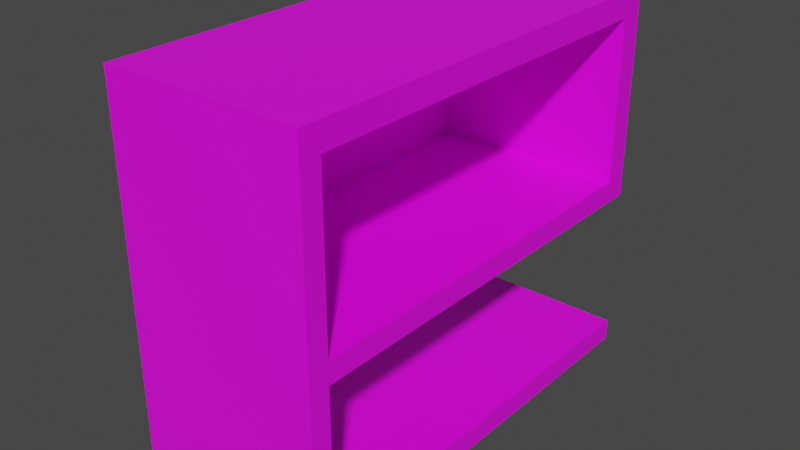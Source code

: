 # Source: meuble.blend  (saved by Blender 2.90.8; exported with 4.5.12 LTS)
import bpy
from mathutils import Matrix  # noqa: F401  (used for matrix-valued properties, if any)

bpy.ops.wm.read_factory_settings(use_empty=True)
scene = bpy.context.scene
scene.name = 'Scene'

# ---- collections
col_collection = bpy.data.collections.new('Collection'); scene.collection.children.link(col_collection)

# ---- images (referenced by path relative to the original .blend; pixels are not part of the script)
import os
ASSET_DIR = os.environ.get("B2B_ASSET_DIR", "")  # directory of the original .blend (textures are referenced by path, not embedded)
HERE = os.path.dirname(os.path.abspath(__file__))  # packed textures are extracted next to this script under _unpacked/

def load_image(name, relpath, width, height, colorspace="sRGB"):
    """Load a texture the original file referenced (path relative to the .blend, or extracted next to this script)."""
    p = next((c for c in (os.path.join(HERE, relpath), os.path.join(ASSET_DIR, relpath)) if relpath and os.path.exists(c)), "")
    if p:
        img = bpy.data.images.load(p, check_existing=True)
        img.name = name
    else:  # same state as the original file: an image datablock whose file is absent (Cycles renders it pink)
        img = bpy.data.images.new(name, width, height)
        img.source = "FILE"
        img.filepath = "//" + (relpath or name)
    img.colorspace_settings.name = colorspace
    return img
img_meuble = load_image('meuble', 'meuble.png', 1024, 1024, 'sRGB')

# ---- materials (node trees are filled in below, after node groups)
mat_material_001 = bpy.data.materials.new('Material.001')

# ---- material node trees
mat_material_001.use_nodes = True; mat_material_001.node_tree.nodes.clear()
_N = mat_material_001.node_tree.nodes; _L = mat_material_001.node_tree.links
n0 = _N.new('ShaderNodeBsdfPrincipled'); n0.name = 'Principled BSDF'; n0.location = (10, 300)
n0.distribution = 'GGX'
n0.subsurface_method = 'BURLEY'
n0.inputs[3].default_value = 1.45
n0.inputs[27].default_value = (0.0, 0.0, 0.0, 1.0)
n0.inputs[28].default_value = 1.0
n1 = _N.new('ShaderNodeOutputMaterial'); n1.name = 'Material Output'; n1.location = (300, 300)
n2 = _N.new('ShaderNodeTexImage'); n2.name = 'Image Texture'; n2.location = (-280, 280)
n2.image = img_meuble
_L.new(n0.outputs[0], n1.inputs[0])
_L.new(n2.outputs[0], n0.inputs[0])
n1.is_active_output = True

# ---- world
world_world = bpy.data.worlds.new('World'); scene.world = world_world
world_world.use_nodes = True; world_world.node_tree.nodes.clear()
_N = world_world.node_tree.nodes; _L = world_world.node_tree.links
n0 = _N.new('ShaderNodeOutputWorld'); n0.name = 'World Output'; n0.location = (300, 300)
n1 = _N.new('ShaderNodeBackground'); n1.name = 'Background'; n1.location = (10, 300)
n1.inputs[0].default_value = (0.05088, 0.05088, 0.05088, 1.0)
_L.new(n1.outputs[0], n0.inputs[0])
n0.is_active_output = True
world_world.color = (0.05088, 0.05088, 0.05088)
world_world.use_sun_shadow = False
world_world.sun_shadow_jitter_overblur = 0.0

# ---- meshes
me_cube_001 = bpy.data.meshes.new('Cube.001')
me_cube_001.from_pydata([(-0.4513, -1.0, -1.0), (-0.4513, -1.0, 1.0), (-0.4513, 1.0, -1.0), (-0.4513, 1.0, 1.0), (0.4513, -1.0, -1.0), (0.4513, -1.0, 1.0), (0.4513, 1.0, -1.0), (0.4513, 1.0, 1.0), (-0.4513, -0.9071, -1.0), (-0.4513, -0.9071, 1.0), (0.4513, -0.9071, -1.0), (0.4513, -0.9071, 1.0), (-0.4513, 0.8915, 1.0), (0.4513, 0.8915, -1.0), (-0.4513, 0.8915, -1.0), (0.4513, 0.8915, 1.0), (-0.4513, -1.0, 0.87), (-0.4513, 1.0, 0.87), (0.4513, 1.0, 0.87), (0.4513, -1.0, 0.87), (0.4513, -0.9071, 0.87), (-0.4513, -0.9071, 0.87), (0.4513, 0.8915, 0.87), (-0.4513, 0.8915, 0.87), (-0.4513, 1.0, -0.8857), (0.4513, 1.0, -0.8857), (0.4513, -1.0, -0.8857), (0.4513, -0.9071, -0.8857), (-0.4513, -0.9071, -0.8857), (0.4513, 0.8915, -0.8857), (-0.4513, 0.8915, -0.8857), (-0.4513, -1.0, -0.8857), (-0.4513, -1.0, -0.1098), (-0.4513, 1.0, -0.1098), (0.4513, 1.0, -0.1098), (0.4513, -1.0, -0.1098), (0.4513, -0.9071, -0.1098), (-0.4513, -0.9071, -0.1098), (0.4513, 0.8915, -0.1098), (-0.4513, 0.8915, -0.1098), (-0.4513, -1.0, 0.005162), (-0.4513, 1.0, 0.005162), (0.4513, 1.0, 0.005162), (0.4513, -1.0, 0.005162), (0.4513, -0.9071, 0.005162), (-0.4513, -0.9071, 0.005162), (0.4513, 0.8915, 0.005162), (-0.4513, 0.8915, 0.005162), (-0.4373, -0.9071, 0.87), (-0.4373, 0.8915, 0.87), (-0.4373, -0.9071, 0.005162), (-0.4373, 0.8915, 0.005162)], [], [(23, 12, 3, 17), (17, 3, 7, 18), (20, 11, 5, 19), (19, 5, 1, 16), (8, 10, 4, 0), (11, 9, 1, 5), (15, 12, 9, 11), (14, 13, 10, 8), (22, 15, 11, 20), (16, 1, 9, 21), (18, 7, 15, 22), (2, 6, 13, 14), (7, 3, 12, 15), (21, 9, 12, 23), (23, 21, 48, 49), (42, 18, 22, 46), (40, 16, 21, 45), (43, 19, 16, 40), (44, 20, 19, 43), (41, 17, 18, 42), (47, 23, 17, 41), (14, 30, 24, 2), (2, 24, 25, 6), (10, 27, 26, 4), (4, 26, 31, 0), (13, 29, 27, 10), (0, 31, 28, 8), (6, 25, 29, 13), (8, 28, 30, 14), (27, 36, 35, 26), (26, 35, 32, 31), (31, 32, 37, 28), (27, 28, 37, 36), (39, 47, 41, 33), (33, 41, 42, 34), (36, 44, 43, 35), (35, 43, 40, 32), (38, 46, 44, 36), (32, 40, 45, 37), (34, 42, 46, 38), (37, 45, 47, 39), (28, 27, 29, 30), (30, 29, 25, 24), (37, 39, 38, 36), (39, 33, 34, 38), (21, 23, 22, 20), (22, 23, 47, 46), (46, 47, 45, 44), (21, 20, 44, 45), (50, 51, 49, 48), (45, 47, 51, 50), (47, 23, 49, 51), (21, 45, 50, 48), (45, 21, 23, 47)])
_uv = me_cube_001.uv_layers.new(name='UVMap')
_uv.uv.foreach_set('vector', [0.08631, 0.9553, 0.07394, 0.9389, 0.0746, 0.9999, 0.1028, 0.9459, 0.1028, 0.9459, 0.0746, 0.9999, 0.1255, 0.8082, 0.1146, 0.7988, 0.1025, 0.6259, 0.09943, 0.6248, 0.1004, 0.6241, 0.1047, 0.6225, 0.1047, 0.6225, 0.1004, 0.6241, 0.02146, 0.6076, 0.02867, 0.5786, 0.1832, 0.375, 0.2181, 0.3953, 0.2079, 0.4047, 0.194, 0.3865, 0.09943, 0.6248, 0.005241, 0.6235, 0.02146, 0.6076, 0.1004, 0.6241, 0.1346, 0.8177, 0.07394, 0.9389, 0.005241, 0.6235, 0.09943, 0.6248, 0.2647, 0.07424, 0.2806, 0.1383, 0.2181, 0.3953, 0.1832, 0.375, 0.1239, 0.7817, 0.1346, 0.8177, 0.09943, 0.6248, 0.1025, 0.6259, 0.02867, 0.5786, 0.02146, 0.6076, 0.005241, 0.6235, 7.616e-05, 0.5915, 0.1146, 0.7988, 0.1255, 0.8082, 0.1346, 0.8177, 0.1239, 0.7817, 0.2833, 7.616e-05, 0.2664, 0.141, 0.2806, 0.1383, 0.2647, 0.07424, 0.1255, 0.8082, 0.0746, 0.9999, 0.07394, 0.9389, 0.1346, 0.8177, 7.616e-05, 0.5915, 0.005241, 0.6235, 0.07394, 0.9389, 0.08631, 0.9553, 0.2834, 0.1406, 0.2834, 0.0009954, 0.2863, 0.002819, 0.2857, 0.1384, 0.1865, 0.7471, 0.1146, 0.7988, 0.1239, 0.7817, 0.186, 0.7396, 0.1548, 0.4831, 0.02867, 0.5786, 7.616e-05, 0.5915, 0.1846, 0.4696, 0.1689, 0.552, 0.1047, 0.6225, 0.02867, 0.5786, 0.1548, 0.4831, 0.168, 0.5707, 0.1025, 0.6259, 0.1047, 0.6225, 0.1689, 0.552, 0.255, 0.8238, 0.1028, 0.9459, 0.1146, 0.7988, 0.1865, 0.7471, 0.2833, 0.8066, 0.08631, 0.9553, 0.1028, 0.9459, 0.255, 0.8238, 0.2647, 0.07424, 0.2798, 0.09455, 0.2695, 0.04871, 0.2833, 7.616e-05, 0.2833, 7.616e-05, 0.2695, 0.04871, 0.2517, 0.1393, 0.2664, 0.141, 0.2181, 0.3953, 0.1829, 0.4038, 0.2028, 0.4203, 0.2079, 0.4047, 0.2079, 0.4047, 0.2028, 0.4203, 0.198, 0.4037, 0.194, 0.3865, 0.2806, 0.1383, 0.2389, 0.1324, 0.1829, 0.4038, 0.2181, 0.3953, 0.194, 0.3865, 0.198, 0.4037, 0.2199, 0.3983, 0.1832, 0.375, 0.2664, 0.141, 0.2517, 0.1393, 0.2389, 0.1324, 0.2806, 0.1383, 0.1832, 0.375, 0.2199, 0.3983, 0.2798, 0.09455, 0.2647, 0.07424, 0.1829, 0.4038, 0.165, 0.5215, 0.176, 0.5154, 0.2028, 0.4203, 0.2028, 0.4203, 0.176, 0.5154, 0.1755, 0.4799, 0.198, 0.4037, 0.198, 0.4037, 0.1755, 0.4799, 0.2122, 0.4873, 0.2199, 0.3983, 0.1829, 0.4038, 0.2199, 0.3983, 0.2122, 0.4873, 0.165, 0.5215, 0.2729, 0.7717, 0.2833, 0.8066, 0.255, 0.8238, 0.2569, 0.7943, 0.2569, 0.7943, 0.255, 0.8238, 0.1865, 0.7471, 0.1854, 0.746, 0.165, 0.5215, 0.168, 0.5707, 0.1689, 0.552, 0.176, 0.5154, 0.176, 0.5154, 0.1689, 0.552, 0.1548, 0.4831, 0.1755, 0.4799, 0.1823, 0.7453, 0.186, 0.7396, 0.168, 0.5707, 0.165, 0.5215, 0.1755, 0.4799, 0.1548, 0.4831, 0.1846, 0.4696, 0.2122, 0.4873, 0.1854, 0.746, 0.1865, 0.7471, 0.186, 0.7396, 0.1823, 0.7453, 0.2122, 0.4873, 0.1846, 0.4696, 0.2833, 0.8066, 0.2729, 0.7717, 0.2199, 0.3983, 0.1829, 0.4038, 0.2389, 0.1324, 0.2798, 0.09455, 0.2798, 0.09455, 0.2389, 0.1324, 0.2517, 0.1393, 0.2695, 0.04871, 0.2122, 0.4873, 0.2729, 0.7717, 0.1823, 0.7453, 0.165, 0.5215, 0.2729, 0.7717, 0.2569, 0.7943, 0.1854, 0.746, 0.1823, 0.7453, 0.1298, 0.6401, 0.1393, 0.7349, 0.1239, 0.7817, 0.1025, 0.6259, 0.1239, 0.7817, 0.1393, 0.7349, 0.1606, 0.7207, 0.186, 0.7396, 0.186, 0.7396, 0.1606, 0.7207, 0.1521, 0.6224, 0.168, 0.5707, 0.1298, 0.6401, 0.1025, 0.6259, 0.168, 0.5707, 0.1521, 0.6224, 0.3773, 0.002295, 0.3767, 0.1379, 0.2857, 0.1384, 0.2863, 0.002819, 0.3796, 7.616e-05, 0.3796, 0.1397, 0.3767, 0.1379, 0.3773, 0.002295, 0.3796, 0.1397, 0.2834, 0.1406, 0.2857, 0.1384, 0.3767, 0.1379, 0.2834, 0.0009954, 0.3796, 7.616e-05, 0.3773, 0.002295, 0.2863, 0.002819, 0.2834, 0.1408, 0.3619, 0.1408, 0.3619, 0.304, 0.2834, 0.304])
me_cube_001.materials.append(mat_material_001)
me_cube_001.use_remesh_fix_poles = True
me_cube_001.use_remesh_preserve_attributes = False
me_cube_001.use_mirror_vertex_groups = False
me_cube_001.update()

# ---- objects
ob_oui = bpy.data.objects.new('oui', me_cube_001)

# ---- transforms, parenting, visibility, modifiers, constraints
ob_oui.location = (-1.73, 0.04836, 2.905)
ob_oui.scale = (3.373, 3.373, 2.876)
ob_oui.lineart.crease_threshold = 0.0

# ---- collection membership
col_collection.objects.link(ob_oui)

# ---- scene / render settings (as saved in the file)
scene.frame_start = 1; scene.frame_end = 250; scene.frame_set(1)
scene.render.engine = 'CYCLES'
scene.cycles.use_denoising = False
scene.cycles.samples = 128
scene.cycles.sampling_pattern = 'TABULATED_SOBOL'
scene.cycles.use_adaptive_sampling = False
scene.cycles.use_light_tree = False
scene.view_settings.view_transform = 'Filmic'
bpy.context.view_layer.update()

# ---- added for rendering (the .blend has no active camera and no usable light): camera, sun
cam_auto = bpy.data.cameras.new('AutoCamera')
cam_auto.lens = 50.0
cam_auto.sensor_width = 36.0
cam_auto.clip_end = 1000.0
ob_auto_camera = bpy.data.objects.new('AutoCamera', cam_auto)
scene.collection.objects.link(ob_auto_camera)
ob_auto_camera.location = (6.94302, -10.3598, 9.84363)
ob_auto_camera.rotation_euler = (1.09748, -7.21219e-08, 0.694738)
scene.camera = ob_auto_camera
light_auto_sun = bpy.data.lights.new('AutoSun', 'SUN')
light_auto_sun.energy = 3.0
light_auto_sun.angle = 0.0523599
ob_auto_sun = bpy.data.objects.new('AutoSun', light_auto_sun)
scene.collection.objects.link(ob_auto_sun)
ob_auto_sun.rotation_euler = (0.872665, 0.174533, 0.523599)
bpy.context.view_layer.update()
